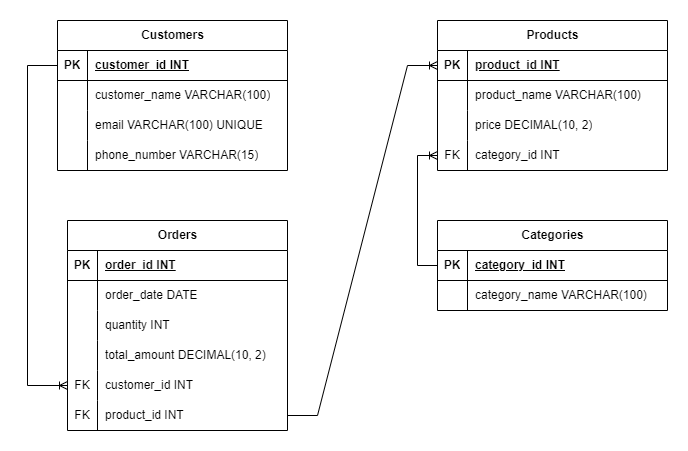

The diagram above was exported from draw.io. Its source (the exported page's mxGraphModel, read from the mxfile embedded in the PNG):
<mxGraphModel dx="880" dy="468" grid="1" gridSize="10" guides="1" tooltips="1" connect="1" arrows="1" fold="1" page="1" pageScale="1" pageWidth="827" pageHeight="1169" math="0" shadow="0">
  <root>
    <mxCell id="WIyWlLk6GJQsqaUBKTNV-0" />
    <mxCell id="WIyWlLk6GJQsqaUBKTNV-1" parent="WIyWlLk6GJQsqaUBKTNV-0" />
    <mxCell id="1rvlQHE-YsZvlrt6pKdh-0" value="Customers" style="shape=table;startSize=30;container=1;collapsible=1;childLayout=tableLayout;fixedRows=1;rowLines=0;fontStyle=1;align=center;resizeLast=1;html=1;" vertex="1" parent="WIyWlLk6GJQsqaUBKTNV-1">
      <mxGeometry x="70" y="190" width="230" height="150" as="geometry" />
    </mxCell>
    <mxCell id="1rvlQHE-YsZvlrt6pKdh-1" value="" style="shape=tableRow;horizontal=0;startSize=0;swimlaneHead=0;swimlaneBody=0;fillColor=none;collapsible=0;dropTarget=0;points=[[0,0.5],[1,0.5]];portConstraint=eastwest;top=0;left=0;right=0;bottom=1;" vertex="1" parent="1rvlQHE-YsZvlrt6pKdh-0">
      <mxGeometry y="30" width="230" height="30" as="geometry" />
    </mxCell>
    <mxCell id="1rvlQHE-YsZvlrt6pKdh-2" value="PK" style="shape=partialRectangle;connectable=0;fillColor=none;top=0;left=0;bottom=0;right=0;fontStyle=1;overflow=hidden;whiteSpace=wrap;html=1;" vertex="1" parent="1rvlQHE-YsZvlrt6pKdh-1">
      <mxGeometry width="30" height="30" as="geometry">
        <mxRectangle width="30" height="30" as="alternateBounds" />
      </mxGeometry>
    </mxCell>
    <mxCell id="1rvlQHE-YsZvlrt6pKdh-3" value="customer_id INT" style="shape=partialRectangle;connectable=0;fillColor=none;top=0;left=0;bottom=0;right=0;align=left;spacingLeft=6;fontStyle=5;overflow=hidden;whiteSpace=wrap;html=1;" vertex="1" parent="1rvlQHE-YsZvlrt6pKdh-1">
      <mxGeometry x="30" width="200" height="30" as="geometry">
        <mxRectangle width="200" height="30" as="alternateBounds" />
      </mxGeometry>
    </mxCell>
    <mxCell id="1rvlQHE-YsZvlrt6pKdh-4" value="" style="shape=tableRow;horizontal=0;startSize=0;swimlaneHead=0;swimlaneBody=0;fillColor=none;collapsible=0;dropTarget=0;points=[[0,0.5],[1,0.5]];portConstraint=eastwest;top=0;left=0;right=0;bottom=0;" vertex="1" parent="1rvlQHE-YsZvlrt6pKdh-0">
      <mxGeometry y="60" width="230" height="30" as="geometry" />
    </mxCell>
    <mxCell id="1rvlQHE-YsZvlrt6pKdh-5" value="" style="shape=partialRectangle;connectable=0;fillColor=none;top=0;left=0;bottom=0;right=0;editable=1;overflow=hidden;whiteSpace=wrap;html=1;" vertex="1" parent="1rvlQHE-YsZvlrt6pKdh-4">
      <mxGeometry width="30" height="30" as="geometry">
        <mxRectangle width="30" height="30" as="alternateBounds" />
      </mxGeometry>
    </mxCell>
    <mxCell id="1rvlQHE-YsZvlrt6pKdh-6" value="customer_name VARCHAR(100)" style="shape=partialRectangle;connectable=0;fillColor=none;top=0;left=0;bottom=0;right=0;align=left;spacingLeft=6;overflow=hidden;whiteSpace=wrap;html=1;" vertex="1" parent="1rvlQHE-YsZvlrt6pKdh-4">
      <mxGeometry x="30" width="200" height="30" as="geometry">
        <mxRectangle width="200" height="30" as="alternateBounds" />
      </mxGeometry>
    </mxCell>
    <mxCell id="1rvlQHE-YsZvlrt6pKdh-7" value="" style="shape=tableRow;horizontal=0;startSize=0;swimlaneHead=0;swimlaneBody=0;fillColor=none;collapsible=0;dropTarget=0;points=[[0,0.5],[1,0.5]];portConstraint=eastwest;top=0;left=0;right=0;bottom=0;" vertex="1" parent="1rvlQHE-YsZvlrt6pKdh-0">
      <mxGeometry y="90" width="230" height="30" as="geometry" />
    </mxCell>
    <mxCell id="1rvlQHE-YsZvlrt6pKdh-8" value="" style="shape=partialRectangle;connectable=0;fillColor=none;top=0;left=0;bottom=0;right=0;editable=1;overflow=hidden;whiteSpace=wrap;html=1;" vertex="1" parent="1rvlQHE-YsZvlrt6pKdh-7">
      <mxGeometry width="30" height="30" as="geometry">
        <mxRectangle width="30" height="30" as="alternateBounds" />
      </mxGeometry>
    </mxCell>
    <mxCell id="1rvlQHE-YsZvlrt6pKdh-9" value="email VARCHAR(100) UNIQUE" style="shape=partialRectangle;connectable=0;fillColor=none;top=0;left=0;bottom=0;right=0;align=left;spacingLeft=6;overflow=hidden;whiteSpace=wrap;html=1;" vertex="1" parent="1rvlQHE-YsZvlrt6pKdh-7">
      <mxGeometry x="30" width="200" height="30" as="geometry">
        <mxRectangle width="200" height="30" as="alternateBounds" />
      </mxGeometry>
    </mxCell>
    <mxCell id="1rvlQHE-YsZvlrt6pKdh-10" value="" style="shape=tableRow;horizontal=0;startSize=0;swimlaneHead=0;swimlaneBody=0;fillColor=none;collapsible=0;dropTarget=0;points=[[0,0.5],[1,0.5]];portConstraint=eastwest;top=0;left=0;right=0;bottom=0;" vertex="1" parent="1rvlQHE-YsZvlrt6pKdh-0">
      <mxGeometry y="120" width="230" height="30" as="geometry" />
    </mxCell>
    <mxCell id="1rvlQHE-YsZvlrt6pKdh-11" value="" style="shape=partialRectangle;connectable=0;fillColor=none;top=0;left=0;bottom=0;right=0;editable=1;overflow=hidden;whiteSpace=wrap;html=1;" vertex="1" parent="1rvlQHE-YsZvlrt6pKdh-10">
      <mxGeometry width="30" height="30" as="geometry">
        <mxRectangle width="30" height="30" as="alternateBounds" />
      </mxGeometry>
    </mxCell>
    <mxCell id="1rvlQHE-YsZvlrt6pKdh-12" value="phone_number VARCHAR(15)" style="shape=partialRectangle;connectable=0;fillColor=none;top=0;left=0;bottom=0;right=0;align=left;spacingLeft=6;overflow=hidden;whiteSpace=wrap;html=1;" vertex="1" parent="1rvlQHE-YsZvlrt6pKdh-10">
      <mxGeometry x="30" width="200" height="30" as="geometry">
        <mxRectangle width="200" height="30" as="alternateBounds" />
      </mxGeometry>
    </mxCell>
    <mxCell id="1rvlQHE-YsZvlrt6pKdh-13" value="Products" style="shape=table;startSize=30;container=1;collapsible=1;childLayout=tableLayout;fixedRows=1;rowLines=0;fontStyle=1;align=center;resizeLast=1;html=1;" vertex="1" parent="WIyWlLk6GJQsqaUBKTNV-1">
      <mxGeometry x="450" y="190" width="230" height="150" as="geometry" />
    </mxCell>
    <mxCell id="1rvlQHE-YsZvlrt6pKdh-14" value="" style="shape=tableRow;horizontal=0;startSize=0;swimlaneHead=0;swimlaneBody=0;fillColor=none;collapsible=0;dropTarget=0;points=[[0,0.5],[1,0.5]];portConstraint=eastwest;top=0;left=0;right=0;bottom=1;" vertex="1" parent="1rvlQHE-YsZvlrt6pKdh-13">
      <mxGeometry y="30" width="230" height="30" as="geometry" />
    </mxCell>
    <mxCell id="1rvlQHE-YsZvlrt6pKdh-15" value="PK" style="shape=partialRectangle;connectable=0;fillColor=none;top=0;left=0;bottom=0;right=0;fontStyle=1;overflow=hidden;whiteSpace=wrap;html=1;" vertex="1" parent="1rvlQHE-YsZvlrt6pKdh-14">
      <mxGeometry width="30" height="30" as="geometry">
        <mxRectangle width="30" height="30" as="alternateBounds" />
      </mxGeometry>
    </mxCell>
    <mxCell id="1rvlQHE-YsZvlrt6pKdh-16" value="product_id INT" style="shape=partialRectangle;connectable=0;fillColor=none;top=0;left=0;bottom=0;right=0;align=left;spacingLeft=6;fontStyle=5;overflow=hidden;whiteSpace=wrap;html=1;" vertex="1" parent="1rvlQHE-YsZvlrt6pKdh-14">
      <mxGeometry x="30" width="200" height="30" as="geometry">
        <mxRectangle width="200" height="30" as="alternateBounds" />
      </mxGeometry>
    </mxCell>
    <mxCell id="1rvlQHE-YsZvlrt6pKdh-17" value="" style="shape=tableRow;horizontal=0;startSize=0;swimlaneHead=0;swimlaneBody=0;fillColor=none;collapsible=0;dropTarget=0;points=[[0,0.5],[1,0.5]];portConstraint=eastwest;top=0;left=0;right=0;bottom=0;" vertex="1" parent="1rvlQHE-YsZvlrt6pKdh-13">
      <mxGeometry y="60" width="230" height="30" as="geometry" />
    </mxCell>
    <mxCell id="1rvlQHE-YsZvlrt6pKdh-18" value="" style="shape=partialRectangle;connectable=0;fillColor=none;top=0;left=0;bottom=0;right=0;editable=1;overflow=hidden;whiteSpace=wrap;html=1;" vertex="1" parent="1rvlQHE-YsZvlrt6pKdh-17">
      <mxGeometry width="30" height="30" as="geometry">
        <mxRectangle width="30" height="30" as="alternateBounds" />
      </mxGeometry>
    </mxCell>
    <mxCell id="1rvlQHE-YsZvlrt6pKdh-19" value="product_name VARCHAR(100)" style="shape=partialRectangle;connectable=0;fillColor=none;top=0;left=0;bottom=0;right=0;align=left;spacingLeft=6;overflow=hidden;whiteSpace=wrap;html=1;" vertex="1" parent="1rvlQHE-YsZvlrt6pKdh-17">
      <mxGeometry x="30" width="200" height="30" as="geometry">
        <mxRectangle width="200" height="30" as="alternateBounds" />
      </mxGeometry>
    </mxCell>
    <mxCell id="1rvlQHE-YsZvlrt6pKdh-23" value="" style="shape=tableRow;horizontal=0;startSize=0;swimlaneHead=0;swimlaneBody=0;fillColor=none;collapsible=0;dropTarget=0;points=[[0,0.5],[1,0.5]];portConstraint=eastwest;top=0;left=0;right=0;bottom=0;" vertex="1" parent="1rvlQHE-YsZvlrt6pKdh-13">
      <mxGeometry y="90" width="230" height="30" as="geometry" />
    </mxCell>
    <mxCell id="1rvlQHE-YsZvlrt6pKdh-24" value="" style="shape=partialRectangle;connectable=0;fillColor=none;top=0;left=0;bottom=0;right=0;editable=1;overflow=hidden;whiteSpace=wrap;html=1;" vertex="1" parent="1rvlQHE-YsZvlrt6pKdh-23">
      <mxGeometry width="30" height="30" as="geometry">
        <mxRectangle width="30" height="30" as="alternateBounds" />
      </mxGeometry>
    </mxCell>
    <mxCell id="1rvlQHE-YsZvlrt6pKdh-25" value="price DECIMAL(10, 2)" style="shape=partialRectangle;connectable=0;fillColor=none;top=0;left=0;bottom=0;right=0;align=left;spacingLeft=6;overflow=hidden;whiteSpace=wrap;html=1;" vertex="1" parent="1rvlQHE-YsZvlrt6pKdh-23">
      <mxGeometry x="30" width="200" height="30" as="geometry">
        <mxRectangle width="200" height="30" as="alternateBounds" />
      </mxGeometry>
    </mxCell>
    <mxCell id="1rvlQHE-YsZvlrt6pKdh-26" value="" style="shape=tableRow;horizontal=0;startSize=0;swimlaneHead=0;swimlaneBody=0;fillColor=none;collapsible=0;dropTarget=0;points=[[0,0.5],[1,0.5]];portConstraint=eastwest;top=0;left=0;right=0;bottom=0;" vertex="1" parent="1rvlQHE-YsZvlrt6pKdh-13">
      <mxGeometry y="120" width="230" height="30" as="geometry" />
    </mxCell>
    <mxCell id="1rvlQHE-YsZvlrt6pKdh-27" value="FK" style="shape=partialRectangle;connectable=0;fillColor=none;top=0;left=0;bottom=0;right=0;fontStyle=0;overflow=hidden;whiteSpace=wrap;html=1;" vertex="1" parent="1rvlQHE-YsZvlrt6pKdh-26">
      <mxGeometry width="30" height="30" as="geometry">
        <mxRectangle width="30" height="30" as="alternateBounds" />
      </mxGeometry>
    </mxCell>
    <mxCell id="1rvlQHE-YsZvlrt6pKdh-28" value="category_id INT" style="shape=partialRectangle;connectable=0;fillColor=none;top=0;left=0;bottom=0;right=0;align=left;spacingLeft=6;fontStyle=0;overflow=hidden;whiteSpace=wrap;html=1;" vertex="1" parent="1rvlQHE-YsZvlrt6pKdh-26">
      <mxGeometry x="30" width="200" height="30" as="geometry">
        <mxRectangle width="200" height="30" as="alternateBounds" />
      </mxGeometry>
    </mxCell>
    <mxCell id="1rvlQHE-YsZvlrt6pKdh-29" value="Orders" style="shape=table;startSize=30;container=1;collapsible=1;childLayout=tableLayout;fixedRows=1;rowLines=0;fontStyle=1;align=center;resizeLast=1;html=1;" vertex="1" parent="WIyWlLk6GJQsqaUBKTNV-1">
      <mxGeometry x="80" y="390" width="220" height="210" as="geometry" />
    </mxCell>
    <mxCell id="1rvlQHE-YsZvlrt6pKdh-30" value="" style="shape=tableRow;horizontal=0;startSize=0;swimlaneHead=0;swimlaneBody=0;fillColor=none;collapsible=0;dropTarget=0;points=[[0,0.5],[1,0.5]];portConstraint=eastwest;top=0;left=0;right=0;bottom=1;" vertex="1" parent="1rvlQHE-YsZvlrt6pKdh-29">
      <mxGeometry y="30" width="220" height="30" as="geometry" />
    </mxCell>
    <mxCell id="1rvlQHE-YsZvlrt6pKdh-31" value="PK" style="shape=partialRectangle;connectable=0;fillColor=none;top=0;left=0;bottom=0;right=0;fontStyle=1;overflow=hidden;whiteSpace=wrap;html=1;" vertex="1" parent="1rvlQHE-YsZvlrt6pKdh-30">
      <mxGeometry width="30" height="30" as="geometry">
        <mxRectangle width="30" height="30" as="alternateBounds" />
      </mxGeometry>
    </mxCell>
    <mxCell id="1rvlQHE-YsZvlrt6pKdh-32" value="order_id INT" style="shape=partialRectangle;connectable=0;fillColor=none;top=0;left=0;bottom=0;right=0;align=left;spacingLeft=6;fontStyle=5;overflow=hidden;whiteSpace=wrap;html=1;" vertex="1" parent="1rvlQHE-YsZvlrt6pKdh-30">
      <mxGeometry x="30" width="190" height="30" as="geometry">
        <mxRectangle width="190" height="30" as="alternateBounds" />
      </mxGeometry>
    </mxCell>
    <mxCell id="1rvlQHE-YsZvlrt6pKdh-33" value="" style="shape=tableRow;horizontal=0;startSize=0;swimlaneHead=0;swimlaneBody=0;fillColor=none;collapsible=0;dropTarget=0;points=[[0,0.5],[1,0.5]];portConstraint=eastwest;top=0;left=0;right=0;bottom=0;" vertex="1" parent="1rvlQHE-YsZvlrt6pKdh-29">
      <mxGeometry y="60" width="220" height="30" as="geometry" />
    </mxCell>
    <mxCell id="1rvlQHE-YsZvlrt6pKdh-34" value="" style="shape=partialRectangle;connectable=0;fillColor=none;top=0;left=0;bottom=0;right=0;editable=1;overflow=hidden;whiteSpace=wrap;html=1;" vertex="1" parent="1rvlQHE-YsZvlrt6pKdh-33">
      <mxGeometry width="30" height="30" as="geometry">
        <mxRectangle width="30" height="30" as="alternateBounds" />
      </mxGeometry>
    </mxCell>
    <mxCell id="1rvlQHE-YsZvlrt6pKdh-35" value="order_date DATE" style="shape=partialRectangle;connectable=0;fillColor=none;top=0;left=0;bottom=0;right=0;align=left;spacingLeft=6;overflow=hidden;whiteSpace=wrap;html=1;" vertex="1" parent="1rvlQHE-YsZvlrt6pKdh-33">
      <mxGeometry x="30" width="190" height="30" as="geometry">
        <mxRectangle width="190" height="30" as="alternateBounds" />
      </mxGeometry>
    </mxCell>
    <mxCell id="1rvlQHE-YsZvlrt6pKdh-36" value="" style="shape=tableRow;horizontal=0;startSize=0;swimlaneHead=0;swimlaneBody=0;fillColor=none;collapsible=0;dropTarget=0;points=[[0,0.5],[1,0.5]];portConstraint=eastwest;top=0;left=0;right=0;bottom=0;" vertex="1" parent="1rvlQHE-YsZvlrt6pKdh-29">
      <mxGeometry y="90" width="220" height="30" as="geometry" />
    </mxCell>
    <mxCell id="1rvlQHE-YsZvlrt6pKdh-37" value="" style="shape=partialRectangle;connectable=0;fillColor=none;top=0;left=0;bottom=0;right=0;editable=1;overflow=hidden;whiteSpace=wrap;html=1;" vertex="1" parent="1rvlQHE-YsZvlrt6pKdh-36">
      <mxGeometry width="30" height="30" as="geometry">
        <mxRectangle width="30" height="30" as="alternateBounds" />
      </mxGeometry>
    </mxCell>
    <mxCell id="1rvlQHE-YsZvlrt6pKdh-38" value="quantity INT" style="shape=partialRectangle;connectable=0;fillColor=none;top=0;left=0;bottom=0;right=0;align=left;spacingLeft=6;overflow=hidden;whiteSpace=wrap;html=1;" vertex="1" parent="1rvlQHE-YsZvlrt6pKdh-36">
      <mxGeometry x="30" width="190" height="30" as="geometry">
        <mxRectangle width="190" height="30" as="alternateBounds" />
      </mxGeometry>
    </mxCell>
    <mxCell id="1rvlQHE-YsZvlrt6pKdh-39" value="" style="shape=tableRow;horizontal=0;startSize=0;swimlaneHead=0;swimlaneBody=0;fillColor=none;collapsible=0;dropTarget=0;points=[[0,0.5],[1,0.5]];portConstraint=eastwest;top=0;left=0;right=0;bottom=0;" vertex="1" parent="1rvlQHE-YsZvlrt6pKdh-29">
      <mxGeometry y="120" width="220" height="30" as="geometry" />
    </mxCell>
    <mxCell id="1rvlQHE-YsZvlrt6pKdh-40" value="" style="shape=partialRectangle;connectable=0;fillColor=none;top=0;left=0;bottom=0;right=0;editable=1;overflow=hidden;whiteSpace=wrap;html=1;" vertex="1" parent="1rvlQHE-YsZvlrt6pKdh-39">
      <mxGeometry width="30" height="30" as="geometry">
        <mxRectangle width="30" height="30" as="alternateBounds" />
      </mxGeometry>
    </mxCell>
    <mxCell id="1rvlQHE-YsZvlrt6pKdh-41" value="total_amount DECIMAL(10, 2)" style="shape=partialRectangle;connectable=0;fillColor=none;top=0;left=0;bottom=0;right=0;align=left;spacingLeft=6;overflow=hidden;whiteSpace=wrap;html=1;" vertex="1" parent="1rvlQHE-YsZvlrt6pKdh-39">
      <mxGeometry x="30" width="190" height="30" as="geometry">
        <mxRectangle width="190" height="30" as="alternateBounds" />
      </mxGeometry>
    </mxCell>
    <mxCell id="1rvlQHE-YsZvlrt6pKdh-48" value="" style="shape=tableRow;horizontal=0;startSize=0;swimlaneHead=0;swimlaneBody=0;fillColor=none;collapsible=0;dropTarget=0;points=[[0,0.5],[1,0.5]];portConstraint=eastwest;top=0;left=0;right=0;bottom=0;" vertex="1" parent="1rvlQHE-YsZvlrt6pKdh-29">
      <mxGeometry y="150" width="220" height="30" as="geometry" />
    </mxCell>
    <mxCell id="1rvlQHE-YsZvlrt6pKdh-49" value="FK" style="shape=partialRectangle;connectable=0;fillColor=none;top=0;left=0;bottom=0;right=0;fontStyle=0;overflow=hidden;whiteSpace=wrap;html=1;" vertex="1" parent="1rvlQHE-YsZvlrt6pKdh-48">
      <mxGeometry width="30" height="30" as="geometry">
        <mxRectangle width="30" height="30" as="alternateBounds" />
      </mxGeometry>
    </mxCell>
    <mxCell id="1rvlQHE-YsZvlrt6pKdh-50" value="customer_id INT" style="shape=partialRectangle;connectable=0;fillColor=none;top=0;left=0;bottom=0;right=0;align=left;spacingLeft=6;fontStyle=0;overflow=hidden;whiteSpace=wrap;html=1;" vertex="1" parent="1rvlQHE-YsZvlrt6pKdh-48">
      <mxGeometry x="30" width="190" height="30" as="geometry">
        <mxRectangle width="190" height="30" as="alternateBounds" />
      </mxGeometry>
    </mxCell>
    <mxCell id="1rvlQHE-YsZvlrt6pKdh-51" value="" style="shape=tableRow;horizontal=0;startSize=0;swimlaneHead=0;swimlaneBody=0;fillColor=none;collapsible=0;dropTarget=0;points=[[0,0.5],[1,0.5]];portConstraint=eastwest;top=0;left=0;right=0;bottom=0;" vertex="1" parent="1rvlQHE-YsZvlrt6pKdh-29">
      <mxGeometry y="180" width="220" height="30" as="geometry" />
    </mxCell>
    <mxCell id="1rvlQHE-YsZvlrt6pKdh-52" value="FK" style="shape=partialRectangle;connectable=0;fillColor=none;top=0;left=0;bottom=0;right=0;fontStyle=0;overflow=hidden;whiteSpace=wrap;html=1;" vertex="1" parent="1rvlQHE-YsZvlrt6pKdh-51">
      <mxGeometry width="30" height="30" as="geometry">
        <mxRectangle width="30" height="30" as="alternateBounds" />
      </mxGeometry>
    </mxCell>
    <mxCell id="1rvlQHE-YsZvlrt6pKdh-53" value="product_id INT" style="shape=partialRectangle;connectable=0;fillColor=none;top=0;left=0;bottom=0;right=0;align=left;spacingLeft=6;fontStyle=0;overflow=hidden;whiteSpace=wrap;html=1;" vertex="1" parent="1rvlQHE-YsZvlrt6pKdh-51">
      <mxGeometry x="30" width="190" height="30" as="geometry">
        <mxRectangle width="190" height="30" as="alternateBounds" />
      </mxGeometry>
    </mxCell>
    <mxCell id="1rvlQHE-YsZvlrt6pKdh-54" value="Categories" style="shape=table;startSize=30;container=1;collapsible=1;childLayout=tableLayout;fixedRows=1;rowLines=0;fontStyle=1;align=center;resizeLast=1;html=1;" vertex="1" parent="WIyWlLk6GJQsqaUBKTNV-1">
      <mxGeometry x="450" y="390" width="230" height="90" as="geometry" />
    </mxCell>
    <mxCell id="1rvlQHE-YsZvlrt6pKdh-55" value="" style="shape=tableRow;horizontal=0;startSize=0;swimlaneHead=0;swimlaneBody=0;fillColor=none;collapsible=0;dropTarget=0;points=[[0,0.5],[1,0.5]];portConstraint=eastwest;top=0;left=0;right=0;bottom=1;" vertex="1" parent="1rvlQHE-YsZvlrt6pKdh-54">
      <mxGeometry y="30" width="230" height="30" as="geometry" />
    </mxCell>
    <mxCell id="1rvlQHE-YsZvlrt6pKdh-56" value="PK" style="shape=partialRectangle;connectable=0;fillColor=none;top=0;left=0;bottom=0;right=0;fontStyle=1;overflow=hidden;whiteSpace=wrap;html=1;" vertex="1" parent="1rvlQHE-YsZvlrt6pKdh-55">
      <mxGeometry width="30" height="30" as="geometry">
        <mxRectangle width="30" height="30" as="alternateBounds" />
      </mxGeometry>
    </mxCell>
    <mxCell id="1rvlQHE-YsZvlrt6pKdh-57" value="category_id INT" style="shape=partialRectangle;connectable=0;fillColor=none;top=0;left=0;bottom=0;right=0;align=left;spacingLeft=6;fontStyle=5;overflow=hidden;whiteSpace=wrap;html=1;" vertex="1" parent="1rvlQHE-YsZvlrt6pKdh-55">
      <mxGeometry x="30" width="200" height="30" as="geometry">
        <mxRectangle width="200" height="30" as="alternateBounds" />
      </mxGeometry>
    </mxCell>
    <mxCell id="1rvlQHE-YsZvlrt6pKdh-58" value="" style="shape=tableRow;horizontal=0;startSize=0;swimlaneHead=0;swimlaneBody=0;fillColor=none;collapsible=0;dropTarget=0;points=[[0,0.5],[1,0.5]];portConstraint=eastwest;top=0;left=0;right=0;bottom=0;" vertex="1" parent="1rvlQHE-YsZvlrt6pKdh-54">
      <mxGeometry y="60" width="230" height="30" as="geometry" />
    </mxCell>
    <mxCell id="1rvlQHE-YsZvlrt6pKdh-59" value="" style="shape=partialRectangle;connectable=0;fillColor=none;top=0;left=0;bottom=0;right=0;editable=1;overflow=hidden;whiteSpace=wrap;html=1;" vertex="1" parent="1rvlQHE-YsZvlrt6pKdh-58">
      <mxGeometry width="30" height="30" as="geometry">
        <mxRectangle width="30" height="30" as="alternateBounds" />
      </mxGeometry>
    </mxCell>
    <mxCell id="1rvlQHE-YsZvlrt6pKdh-60" value="category_name VARCHAR(100)" style="shape=partialRectangle;connectable=0;fillColor=none;top=0;left=0;bottom=0;right=0;align=left;spacingLeft=6;overflow=hidden;whiteSpace=wrap;html=1;" vertex="1" parent="1rvlQHE-YsZvlrt6pKdh-58">
      <mxGeometry x="30" width="200" height="30" as="geometry">
        <mxRectangle width="200" height="30" as="alternateBounds" />
      </mxGeometry>
    </mxCell>
    <mxCell id="1rvlQHE-YsZvlrt6pKdh-68" value="" style="fontSize=12;html=1;endArrow=ERoneToMany;rounded=0;exitX=0;exitY=0.5;exitDx=0;exitDy=0;entryX=0;entryY=0.5;entryDx=0;entryDy=0;" edge="1" parent="WIyWlLk6GJQsqaUBKTNV-1" source="1rvlQHE-YsZvlrt6pKdh-1" target="1rvlQHE-YsZvlrt6pKdh-48">
      <mxGeometry width="100" height="100" relative="1" as="geometry">
        <mxPoint x="-10" y="410" as="sourcePoint" />
        <mxPoint x="70" y="550" as="targetPoint" />
        <Array as="points">
          <mxPoint x="40" y="235" />
          <mxPoint x="40" y="555" />
        </Array>
      </mxGeometry>
    </mxCell>
    <mxCell id="1rvlQHE-YsZvlrt6pKdh-69" value="" style="edgeStyle=entityRelationEdgeStyle;fontSize=12;html=1;endArrow=ERoneToMany;rounded=0;exitX=1;exitY=0.5;exitDx=0;exitDy=0;entryX=0;entryY=0.5;entryDx=0;entryDy=0;" edge="1" parent="WIyWlLk6GJQsqaUBKTNV-1" source="1rvlQHE-YsZvlrt6pKdh-51" target="1rvlQHE-YsZvlrt6pKdh-14">
      <mxGeometry width="100" height="100" relative="1" as="geometry">
        <mxPoint x="360" y="470" as="sourcePoint" />
        <mxPoint x="460" y="370" as="targetPoint" />
      </mxGeometry>
    </mxCell>
    <mxCell id="1rvlQHE-YsZvlrt6pKdh-70" value="" style="fontSize=12;html=1;endArrow=ERoneToMany;rounded=0;entryX=0;entryY=0.5;entryDx=0;entryDy=0;exitX=0;exitY=0.5;exitDx=0;exitDy=0;" edge="1" parent="WIyWlLk6GJQsqaUBKTNV-1" source="1rvlQHE-YsZvlrt6pKdh-55" target="1rvlQHE-YsZvlrt6pKdh-26">
      <mxGeometry width="100" height="100" relative="1" as="geometry">
        <mxPoint x="360" y="470" as="sourcePoint" />
        <mxPoint x="460" y="370" as="targetPoint" />
        <Array as="points">
          <mxPoint x="430" y="435" />
          <mxPoint x="430" y="325" />
        </Array>
      </mxGeometry>
    </mxCell>
  </root>
</mxGraphModel>